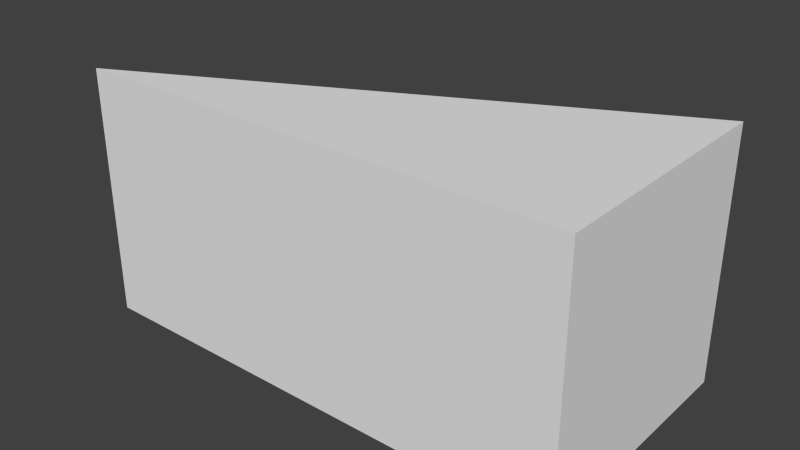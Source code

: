 # Source: GradualDown.blend  (saved by Blender 2.66.1; exported with 4.5.12 LTS)
import bpy
from mathutils import Matrix  # noqa: F401  (used for matrix-valued properties, if any)

bpy.ops.wm.read_factory_settings(use_empty=True)
scene = bpy.context.scene
scene.name = 'Scene'

# ---- collections
col_collection_1 = bpy.data.collections.new('Collection 1'); scene.collection.children.link(col_collection_1)

# ---- materials (node trees are filled in below, after node groups)
mat_material = bpy.data.materials.new('Material')
mat_material.alpha_threshold = 0.0
mat_material.use_transparent_shadow = False
mat_material.roughness = 0.5
mat_material.line_color = (0.0, 0.0, 0.0, 1.0)

# ---- material node trees

# ---- world
world_world = bpy.data.worlds.new('World'); scene.world = world_world
world_world.color = (0.05088, 0.05088, 0.05088)
world_world.use_sun_shadow = False
world_world.sun_shadow_jitter_overblur = 0.0
world_world.cycles.sampling_method = 'MANUAL'
world_world.cycles.sample_map_resolution = 256

# ---- meshes
me_triangle = bpy.data.meshes.new('Triangle')
me_triangle.from_pydata([(1.0, 0.5, -0.5), (1.0, -0.5, -0.5), (-1.0, -0.5, -0.5), (1.0, 0.5, 0.5), (1.0, -0.5, 0.5), (-1.0, -0.5, 0.5)], [], [(0, 2, 5, 3), (0, 3, 4, 1), (1, 4, 5, 2), (2, 0, 1), (3, 5, 4)])
_uv = me_triangle.uv_layers.new(name='UVMap')
_uv.uv.foreach_set('vector', [-1.0, 0.0, 1.0, 0.0, 1.0, 1.0, -1.0, 1.0, 0.0, 0.0, 1.0, 0.0, 1.0, 1.0, 0.0, 1.0, 2.0, -5.96e-08, 2.0, 1.0, 0.0, 1.0, 0.0, 1.192e-07, 0.0, 1.0, 2.0, 0.0, 2.0, 1.0, 0.0, 0.0, 2.0, 1.0, 0.0, 1.0])
me_triangle.materials.append(mat_material)
me_triangle.use_remesh_preserve_volume = False
me_triangle.use_remesh_preserve_attributes = False
me_triangle.use_mirror_vertex_groups = False
me_triangle.update()

# ---- objects
ob_triangle = bpy.data.objects.new('Triangle', me_triangle)

# ---- transforms, parenting, visibility, modifiers, constraints
ob_triangle.location = (0.0, 0.0, 0.0)
ob_triangle.lock_rotations_4d = False
ob_triangle.empty_display_type = 'ARROWS'
ob_triangle.lineart.crease_threshold = 0.0

# ---- collection membership
col_collection_1.objects.link(ob_triangle)

# ---- scene / render settings (as saved in the file)
scene.frame_start = 1; scene.frame_end = 250; scene.frame_set(1)
scene.render.engine = 'BLENDER_EEVEE_NEXT'
scene.render.image_settings.color_mode = 'RGB'
scene.render.image_settings.compression = 90
scene.render.resolution_percentage = 50
scene.render.dither_intensity = 0.0
scene.render.bake_margin = 2
scene.cycles.use_denoising = False
scene.cycles.samples = 10
scene.cycles.sampling_pattern = 'TABULATED_SOBOL'
scene.cycles.light_sampling_threshold = 0.0
scene.cycles.use_adaptive_sampling = False
scene.cycles.use_light_tree = False
scene.cycles.blur_glossy = 0.0
scene.cycles.volume_bounces = 1
scene.cycles.pixel_filter_type = 'GAUSSIAN'
scene.cycles.sample_clamp_indirect = 0.0
scene.view_settings.view_transform = 'Standard'
bpy.context.view_layer.update()

# ---- added for rendering (the .blend has no active camera and no usable light): camera, sun
cam_auto = bpy.data.cameras.new('AutoCamera')
cam_auto.lens = 50.0
cam_auto.sensor_width = 36.0
cam_auto.clip_end = 1000.0
ob_auto_camera = bpy.data.objects.new('AutoCamera', cam_auto)
scene.collection.objects.link(ob_auto_camera)
ob_auto_camera.location = (2.26633, -2.7196, 1.81306)
ob_auto_camera.rotation_euler = (1.09748, -7.21219e-08, 0.694738)
scene.camera = ob_auto_camera
light_auto_sun = bpy.data.lights.new('AutoSun', 'SUN')
light_auto_sun.energy = 3.0
light_auto_sun.angle = 0.0523599
ob_auto_sun = bpy.data.objects.new('AutoSun', light_auto_sun)
scene.collection.objects.link(ob_auto_sun)
ob_auto_sun.rotation_euler = (0.872665, 0.174533, 0.523599)
bpy.context.view_layer.update()
